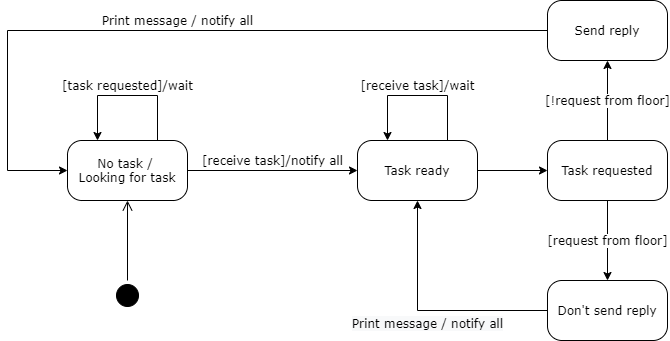

The diagram above was exported from draw.io. Its source (the exported page's mxGraphModel, read from the mxfile embedded in the PNG):
<mxGraphModel dx="1422" dy="745" grid="1" gridSize="10" guides="1" tooltips="1" connect="1" arrows="1" fold="1" page="1" pageScale="1" pageWidth="1100" pageHeight="850" background="#ffffff" math="0" shadow="0">
  <root>
    <mxCell id="0" />
    <mxCell id="1" parent="0" />
    <mxCell id="382b91b5511bd0f7-1" value="" style="ellipse;html=1;shape=startState;fillColor=#000000;strokeColor=#000000;rounded=1;shadow=0;comic=0;labelBackgroundColor=none;fontFamily=Verdana;fontSize=12;fontColor=#000000;align=center;direction=south;" parent="1" vertex="1">
      <mxGeometry x="235" y="405" width="30" height="30" as="geometry" />
    </mxCell>
    <mxCell id="lNSgeLKLegh4RPG3o85K-5" value="[task requested]/wait" style="edgeStyle=orthogonalEdgeStyle;rounded=0;orthogonalLoop=1;jettySize=auto;html=1;strokeColor=#000000;exitX=0.75;exitY=0;exitDx=0;exitDy=0;entryX=0.25;entryY=0;entryDx=0;entryDy=0;fontFamily=Verdana;fontSize=12;verticalAlign=bottom;" parent="1" source="382b91b5511bd0f7-6" target="382b91b5511bd0f7-6" edge="1">
      <mxGeometry relative="1" as="geometry">
        <Array as="points">
          <mxPoint x="280" y="220" />
          <mxPoint x="220" y="220" />
        </Array>
      </mxGeometry>
    </mxCell>
    <mxCell id="lNSgeLKLegh4RPG3o85K-8" value="[receive task]/notify all" style="edgeStyle=orthogonalEdgeStyle;rounded=0;orthogonalLoop=1;jettySize=auto;html=1;strokeColor=#000000;fontFamily=Verdana;fontSize=12;verticalAlign=bottom;" parent="1" source="382b91b5511bd0f7-6" target="lNSgeLKLegh4RPG3o85K-7" edge="1">
      <mxGeometry relative="1" as="geometry" />
    </mxCell>
    <mxCell id="382b91b5511bd0f7-6" value="No task /&amp;nbsp;&lt;br&gt;Looking for task" style="rounded=1;whiteSpace=wrap;html=1;arcSize=24;shadow=0;comic=0;labelBackgroundColor=none;fontFamily=Verdana;fontSize=12;align=center;" parent="1" vertex="1">
      <mxGeometry x="190" y="265" width="120" height="60" as="geometry" />
    </mxCell>
    <mxCell id="lNSgeLKLegh4RPG3o85K-10" value="&lt;span style=&quot;text-align: left ; background-color: rgb(248 , 249 , 250)&quot;&gt;Print message / notify all&lt;/span&gt;" style="edgeStyle=orthogonalEdgeStyle;rounded=0;orthogonalLoop=1;jettySize=auto;html=1;strokeColor=#000000;fontFamily=Verdana;fontSize=12;verticalAlign=top;entryX=0.5;entryY=1;entryDx=0;entryDy=0;exitX=0;exitY=0.5;exitDx=0;exitDy=0;" parent="1" source="TEk3fcPgXcoFQrjKOb4w-5" target="lNSgeLKLegh4RPG3o85K-7" edge="1">
      <mxGeometry relative="1" as="geometry">
        <mxPoint x="540" y="400" as="sourcePoint" />
        <Array as="points">
          <mxPoint x="540" y="435" />
        </Array>
      </mxGeometry>
    </mxCell>
    <mxCell id="lNSgeLKLegh4RPG3o85K-13" value="[receive task]/wait" style="edgeStyle=orthogonalEdgeStyle;rounded=0;orthogonalLoop=1;jettySize=auto;html=1;strokeColor=#000000;fontFamily=Verdana;fontSize=12;exitX=0.75;exitY=0;exitDx=0;exitDy=0;entryX=0.25;entryY=0;entryDx=0;entryDy=0;verticalAlign=bottom;" parent="1" source="lNSgeLKLegh4RPG3o85K-7" target="lNSgeLKLegh4RPG3o85K-7" edge="1">
      <mxGeometry relative="1" as="geometry">
        <Array as="points">
          <mxPoint x="570" y="220" />
          <mxPoint x="510" y="220" />
        </Array>
      </mxGeometry>
    </mxCell>
    <mxCell id="TEk3fcPgXcoFQrjKOb4w-2" value="" style="edgeStyle=orthogonalEdgeStyle;rounded=0;orthogonalLoop=1;jettySize=auto;html=1;" edge="1" parent="1" source="lNSgeLKLegh4RPG3o85K-7" target="TEk3fcPgXcoFQrjKOb4w-1">
      <mxGeometry relative="1" as="geometry" />
    </mxCell>
    <mxCell id="lNSgeLKLegh4RPG3o85K-7" value="Task ready" style="rounded=1;whiteSpace=wrap;html=1;arcSize=24;shadow=0;comic=0;labelBackgroundColor=none;fontFamily=Verdana;fontSize=12;align=center;" parent="1" vertex="1">
      <mxGeometry x="480" y="265" width="120" height="60" as="geometry" />
    </mxCell>
    <mxCell id="TEk3fcPgXcoFQrjKOb4w-4" value="[!request from floor]" style="edgeStyle=orthogonalEdgeStyle;rounded=0;orthogonalLoop=1;jettySize=auto;html=1;fontFamily=Verdana;fontSize=12;" edge="1" parent="1" source="TEk3fcPgXcoFQrjKOb4w-1" target="TEk3fcPgXcoFQrjKOb4w-3">
      <mxGeometry relative="1" as="geometry" />
    </mxCell>
    <mxCell id="TEk3fcPgXcoFQrjKOb4w-6" value="[request from floor]" style="edgeStyle=orthogonalEdgeStyle;rounded=0;orthogonalLoop=1;jettySize=auto;html=1;fontFamily=Verdana;fontSize=12;" edge="1" parent="1" source="TEk3fcPgXcoFQrjKOb4w-1" target="TEk3fcPgXcoFQrjKOb4w-5">
      <mxGeometry relative="1" as="geometry" />
    </mxCell>
    <mxCell id="TEk3fcPgXcoFQrjKOb4w-1" value="Task requested" style="rounded=1;whiteSpace=wrap;html=1;arcSize=24;shadow=0;comic=0;labelBackgroundColor=none;fontFamily=Verdana;fontSize=12;align=center;" vertex="1" parent="1">
      <mxGeometry x="670" y="265" width="120" height="60" as="geometry" />
    </mxCell>
    <mxCell id="TEk3fcPgXcoFQrjKOb4w-5" value="Don't send reply" style="rounded=1;whiteSpace=wrap;html=1;arcSize=24;shadow=0;comic=0;labelBackgroundColor=none;fontFamily=Verdana;fontSize=12;align=center;" vertex="1" parent="1">
      <mxGeometry x="670" y="405" width="120" height="60" as="geometry" />
    </mxCell>
    <mxCell id="TEk3fcPgXcoFQrjKOb4w-8" value="Print message / notify all" style="edgeStyle=orthogonalEdgeStyle;rounded=0;orthogonalLoop=1;jettySize=auto;html=1;fontFamily=Verdana;fontSize=12;entryX=0;entryY=0.5;entryDx=0;entryDy=0;verticalAlign=bottom;" edge="1" parent="1" source="TEk3fcPgXcoFQrjKOb4w-3" target="382b91b5511bd0f7-6">
      <mxGeometry relative="1" as="geometry">
        <mxPoint x="590" y="155" as="targetPoint" />
        <Array as="points">
          <mxPoint x="130" y="155" />
          <mxPoint x="130" y="295" />
        </Array>
      </mxGeometry>
    </mxCell>
    <mxCell id="TEk3fcPgXcoFQrjKOb4w-3" value="Send reply" style="rounded=1;whiteSpace=wrap;html=1;arcSize=24;shadow=0;comic=0;labelBackgroundColor=none;fontFamily=Verdana;fontSize=12;align=center;" vertex="1" parent="1">
      <mxGeometry x="670" y="125" width="120" height="60" as="geometry" />
    </mxCell>
    <mxCell id="2a3bc250acf0617d-9" style="edgeStyle=orthogonalEdgeStyle;html=1;labelBackgroundColor=none;endArrow=open;endSize=8;strokeColor=#000000;fontFamily=Verdana;fontSize=12;align=left;" parent="1" source="382b91b5511bd0f7-1" target="382b91b5511bd0f7-6" edge="1">
      <mxGeometry relative="1" as="geometry" />
    </mxCell>
  </root>
</mxGraphModel>